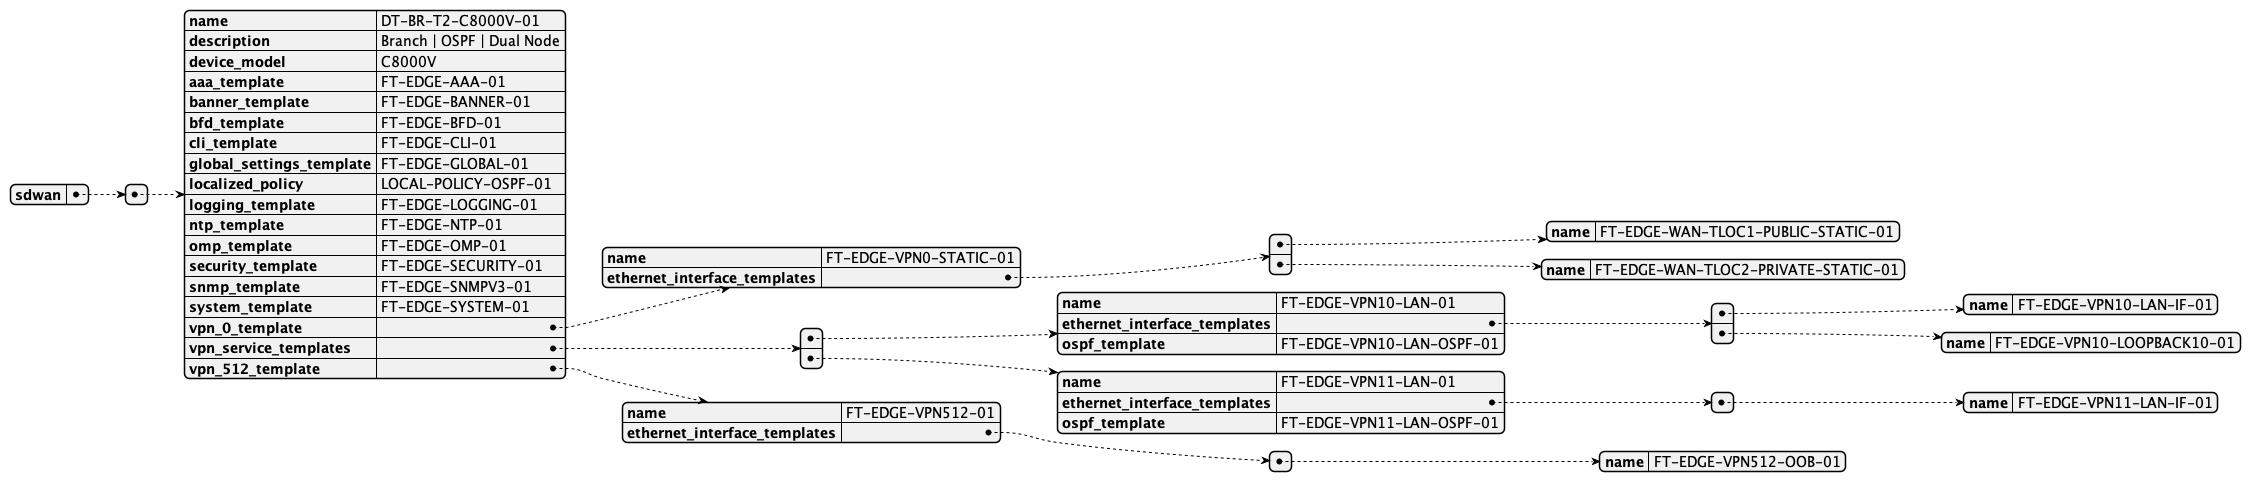

The diagram above was rendered by PlantUML. Its source (embedded in the PNG):
@startyaml hello1
sdwan:
    - name: DT-BR-T2-C8000V-01
      description: "Branch | OSPF | Dual Node"
      device_model: C8000V
      aaa_template: FT-EDGE-AAA-01
      banner_template: FT-EDGE-BANNER-01
      bfd_template: FT-EDGE-BFD-01
      cli_template: FT-EDGE-CLI-01
      global_settings_template: FT-EDGE-GLOBAL-01
      localized_policy: LOCAL-POLICY-OSPF-01
      logging_template: FT-EDGE-LOGGING-01
      ntp_template: FT-EDGE-NTP-01
      omp_template: FT-EDGE-OMP-01
      security_template: FT-EDGE-SECURITY-01
      snmp_template: FT-EDGE-SNMPV3-01
      system_template: FT-EDGE-SYSTEM-01
      vpn_0_template:
        name: FT-EDGE-VPN0-STATIC-01
        ethernet_interface_templates:
          - name: FT-EDGE-WAN-TLOC1-PUBLIC-STATIC-01
          - name: FT-EDGE-WAN-TLOC2-PRIVATE-STATIC-01
      vpn_service_templates:
        - name: FT-EDGE-VPN10-LAN-01
          ethernet_interface_templates:
            - name: FT-EDGE-VPN10-LAN-IF-01
            - name: FT-EDGE-VPN10-LOOPBACK10-01
          ospf_template: FT-EDGE-VPN10-LAN-OSPF-01
        - name: FT-EDGE-VPN11-LAN-01
          ethernet_interface_templates:
            - name: FT-EDGE-VPN11-LAN-IF-01
          ospf_template: FT-EDGE-VPN11-LAN-OSPF-01
      vpn_512_template:
        name: FT-EDGE-VPN512-01
        ethernet_interface_templates:
          - name: FT-EDGE-VPN512-OOB-01
@endyaml